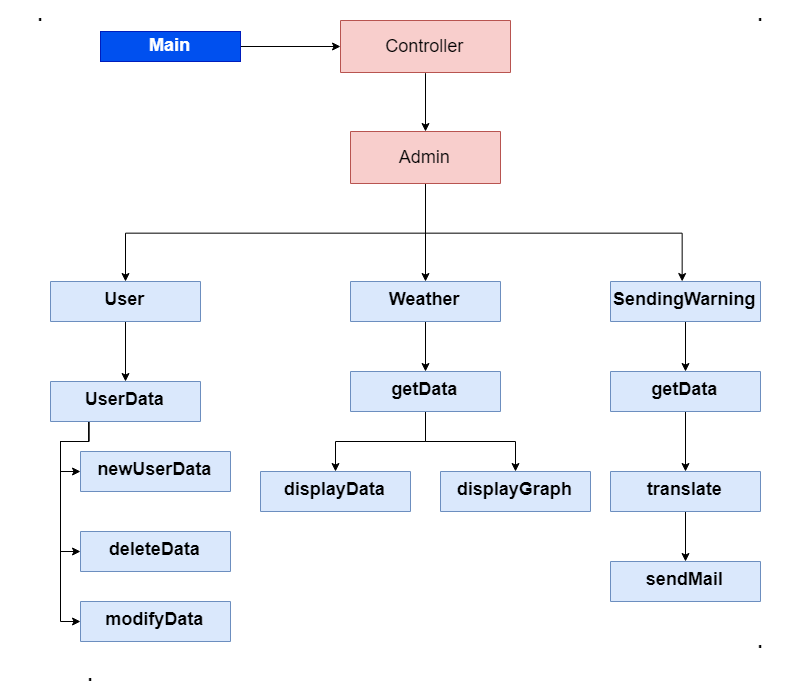

The diagram above was exported from draw.io. Its source (the exported page's mxGraphModel, read from the mxfile embedded in the PNG):
<mxGraphModel dx="2510" dy="970" grid="1" gridSize="10" guides="1" tooltips="1" connect="1" arrows="1" fold="1" page="1" pageScale="1" pageWidth="827" pageHeight="1169" math="0" shadow="0">
  <root>
    <mxCell id="0" />
    <mxCell id="1" parent="0" />
    <mxCell id="DplXuxhJ3OxLxb_QmgDE-73" style="edgeStyle=orthogonalEdgeStyle;rounded=0;orthogonalLoop=1;jettySize=auto;html=1;exitX=1;exitY=0.5;exitDx=0;exitDy=0;entryX=0;entryY=0.5;entryDx=0;entryDy=0;fontSize=18;" edge="1" parent="1" source="DplXuxhJ3OxLxb_QmgDE-41" target="DplXuxhJ3OxLxb_QmgDE-42">
      <mxGeometry relative="1" as="geometry" />
    </mxCell>
    <mxCell id="DplXuxhJ3OxLxb_QmgDE-41" value="&lt;p style=&quot;margin: 4px 0px 0px ; text-align: center ; font-size: 18px&quot;&gt;&lt;b style=&quot;font-size: 18px&quot;&gt;Main&lt;/b&gt;&lt;/p&gt;" style="verticalAlign=middle;align=center;overflow=fill;fontSize=18;fontFamily=Helvetica;html=1;fillColor=#0050ef;strokeColor=#001DBC;fontColor=#ffffff;strokeWidth=1;" vertex="1" parent="1">
      <mxGeometry x="-720" y="40" width="140" height="30" as="geometry" />
    </mxCell>
    <mxCell id="DplXuxhJ3OxLxb_QmgDE-75" style="edgeStyle=orthogonalEdgeStyle;rounded=0;orthogonalLoop=1;jettySize=auto;html=1;exitX=0.5;exitY=1;exitDx=0;exitDy=0;entryX=0.5;entryY=0;entryDx=0;entryDy=0;fontSize=18;" edge="1" parent="1" source="DplXuxhJ3OxLxb_QmgDE-42" target="DplXuxhJ3OxLxb_QmgDE-59">
      <mxGeometry relative="1" as="geometry" />
    </mxCell>
    <mxCell id="DplXuxhJ3OxLxb_QmgDE-42" value="Controller" style="swimlane;fontStyle=0;childLayout=stackLayout;horizontal=1;startSize=52;fillColor=#f8cecc;horizontalStack=0;resizeParent=1;resizeParentMax=0;resizeLast=0;collapsible=1;marginBottom=0;strokeWidth=1;fontSize=18;align=center;strokeColor=#b85450;" vertex="1" parent="1">
      <mxGeometry x="-480" y="29" width="170" height="52" as="geometry" />
    </mxCell>
    <mxCell id="DplXuxhJ3OxLxb_QmgDE-83" style="edgeStyle=orthogonalEdgeStyle;rounded=0;orthogonalLoop=1;jettySize=auto;html=1;exitX=0.5;exitY=1;exitDx=0;exitDy=0;entryX=0.5;entryY=0;entryDx=0;entryDy=0;fontSize=18;" edge="1" parent="1" source="DplXuxhJ3OxLxb_QmgDE-59" target="DplXuxhJ3OxLxb_QmgDE-81">
      <mxGeometry relative="1" as="geometry" />
    </mxCell>
    <mxCell id="DplXuxhJ3OxLxb_QmgDE-84" style="edgeStyle=orthogonalEdgeStyle;rounded=0;orthogonalLoop=1;jettySize=auto;html=1;exitX=0.5;exitY=1;exitDx=0;exitDy=0;fontSize=18;" edge="1" parent="1" source="DplXuxhJ3OxLxb_QmgDE-59" target="DplXuxhJ3OxLxb_QmgDE-76">
      <mxGeometry relative="1" as="geometry" />
    </mxCell>
    <mxCell id="DplXuxhJ3OxLxb_QmgDE-85" style="edgeStyle=orthogonalEdgeStyle;rounded=0;orthogonalLoop=1;jettySize=auto;html=1;entryX=0.48;entryY=0;entryDx=0;entryDy=0;entryPerimeter=0;fontSize=18;exitX=0.5;exitY=1;exitDx=0;exitDy=0;" edge="1" parent="1" source="DplXuxhJ3OxLxb_QmgDE-59" target="DplXuxhJ3OxLxb_QmgDE-82">
      <mxGeometry relative="1" as="geometry">
        <mxPoint x="-390" y="210" as="sourcePoint" />
      </mxGeometry>
    </mxCell>
    <mxCell id="DplXuxhJ3OxLxb_QmgDE-59" value="Admin" style="swimlane;fontStyle=0;childLayout=stackLayout;horizontal=1;startSize=52;fillColor=#f8cecc;horizontalStack=0;resizeParent=1;resizeParentMax=0;resizeLast=0;collapsible=1;marginBottom=0;strokeWidth=1;fontSize=18;align=center;strokeColor=#b85450;" vertex="1" parent="1">
      <mxGeometry x="-470" y="140" width="150" height="52" as="geometry" />
    </mxCell>
    <mxCell id="DplXuxhJ3OxLxb_QmgDE-105" style="edgeStyle=orthogonalEdgeStyle;rounded=0;orthogonalLoop=1;jettySize=auto;html=1;exitX=0.5;exitY=1;exitDx=0;exitDy=0;fontSize=18;" edge="1" parent="1" source="DplXuxhJ3OxLxb_QmgDE-76" target="DplXuxhJ3OxLxb_QmgDE-104">
      <mxGeometry relative="1" as="geometry" />
    </mxCell>
    <mxCell id="DplXuxhJ3OxLxb_QmgDE-76" value="User" style="swimlane;fontStyle=1;align=center;verticalAlign=top;childLayout=stackLayout;horizontal=1;startSize=60;horizontalStack=0;resizeParent=1;resizeParentMax=0;resizeLast=0;collapsible=1;marginBottom=0;strokeWidth=1;fontSize=18;fillColor=#dae8fc;strokeColor=#6c8ebf;" vertex="1" parent="1">
      <mxGeometry x="-770" y="290" width="150" height="40" as="geometry" />
    </mxCell>
    <mxCell id="DplXuxhJ3OxLxb_QmgDE-90" style="edgeStyle=orthogonalEdgeStyle;rounded=0;orthogonalLoop=1;jettySize=auto;html=1;exitX=0.5;exitY=1;exitDx=0;exitDy=0;entryX=0.5;entryY=0;entryDx=0;entryDy=0;fontSize=18;" edge="1" parent="1" source="DplXuxhJ3OxLxb_QmgDE-81" target="DplXuxhJ3OxLxb_QmgDE-89">
      <mxGeometry relative="1" as="geometry" />
    </mxCell>
    <mxCell id="DplXuxhJ3OxLxb_QmgDE-81" value="Weather" style="swimlane;fontStyle=1;align=center;verticalAlign=top;childLayout=stackLayout;horizontal=1;startSize=60;horizontalStack=0;resizeParent=1;resizeParentMax=0;resizeLast=0;collapsible=1;marginBottom=0;strokeWidth=1;fontSize=18;fillColor=#dae8fc;strokeColor=#6c8ebf;" vertex="1" parent="1">
      <mxGeometry x="-470" y="290" width="150" height="40" as="geometry" />
    </mxCell>
    <mxCell id="DplXuxhJ3OxLxb_QmgDE-98" style="edgeStyle=orthogonalEdgeStyle;rounded=0;orthogonalLoop=1;jettySize=auto;html=1;exitX=0.5;exitY=1;exitDx=0;exitDy=0;entryX=0.5;entryY=0;entryDx=0;entryDy=0;fontSize=18;" edge="1" parent="1" source="DplXuxhJ3OxLxb_QmgDE-82" target="DplXuxhJ3OxLxb_QmgDE-97">
      <mxGeometry relative="1" as="geometry" />
    </mxCell>
    <mxCell id="DplXuxhJ3OxLxb_QmgDE-82" value="SendingWarning" style="swimlane;fontStyle=1;align=center;verticalAlign=top;childLayout=stackLayout;horizontal=1;startSize=60;horizontalStack=0;resizeParent=1;resizeParentMax=0;resizeLast=0;collapsible=1;marginBottom=0;strokeWidth=1;fontSize=18;fillColor=#dae8fc;strokeColor=#6c8ebf;" vertex="1" parent="1">
      <mxGeometry x="-210" y="290" width="150" height="40" as="geometry" />
    </mxCell>
    <mxCell id="DplXuxhJ3OxLxb_QmgDE-93" style="edgeStyle=orthogonalEdgeStyle;rounded=0;orthogonalLoop=1;jettySize=auto;html=1;exitX=0.5;exitY=1;exitDx=0;exitDy=0;entryX=0.5;entryY=0;entryDx=0;entryDy=0;fontSize=18;" edge="1" parent="1" source="DplXuxhJ3OxLxb_QmgDE-89" target="DplXuxhJ3OxLxb_QmgDE-91">
      <mxGeometry relative="1" as="geometry" />
    </mxCell>
    <mxCell id="DplXuxhJ3OxLxb_QmgDE-96" style="edgeStyle=orthogonalEdgeStyle;rounded=0;orthogonalLoop=1;jettySize=auto;html=1;exitX=0.5;exitY=1;exitDx=0;exitDy=0;entryX=0.5;entryY=0;entryDx=0;entryDy=0;fontSize=18;" edge="1" parent="1" source="DplXuxhJ3OxLxb_QmgDE-89" target="DplXuxhJ3OxLxb_QmgDE-92">
      <mxGeometry relative="1" as="geometry" />
    </mxCell>
    <mxCell id="DplXuxhJ3OxLxb_QmgDE-89" value="getData" style="swimlane;fontStyle=1;align=center;verticalAlign=top;childLayout=stackLayout;horizontal=1;startSize=60;horizontalStack=0;resizeParent=1;resizeParentMax=0;resizeLast=0;collapsible=1;marginBottom=0;strokeWidth=1;fontSize=18;fillColor=#dae8fc;strokeColor=#6c8ebf;" vertex="1" parent="1">
      <mxGeometry x="-470" y="380" width="150" height="40" as="geometry" />
    </mxCell>
    <mxCell id="DplXuxhJ3OxLxb_QmgDE-91" value="displayData" style="swimlane;fontStyle=1;align=center;verticalAlign=top;childLayout=stackLayout;horizontal=1;startSize=60;horizontalStack=0;resizeParent=1;resizeParentMax=0;resizeLast=0;collapsible=1;marginBottom=0;strokeWidth=1;fontSize=18;fillColor=#dae8fc;strokeColor=#6c8ebf;" vertex="1" parent="1">
      <mxGeometry x="-560" y="480" width="150" height="40" as="geometry" />
    </mxCell>
    <mxCell id="DplXuxhJ3OxLxb_QmgDE-92" value="displayGraph" style="swimlane;fontStyle=1;align=center;verticalAlign=top;childLayout=stackLayout;horizontal=1;startSize=60;horizontalStack=0;resizeParent=1;resizeParentMax=0;resizeLast=0;collapsible=1;marginBottom=0;strokeWidth=1;fontSize=18;fillColor=#dae8fc;strokeColor=#6c8ebf;" vertex="1" parent="1">
      <mxGeometry x="-380" y="480" width="150" height="40" as="geometry" />
    </mxCell>
    <mxCell id="DplXuxhJ3OxLxb_QmgDE-100" style="edgeStyle=orthogonalEdgeStyle;rounded=0;orthogonalLoop=1;jettySize=auto;html=1;exitX=0.5;exitY=1;exitDx=0;exitDy=0;fontSize=18;" edge="1" parent="1" source="DplXuxhJ3OxLxb_QmgDE-97" target="DplXuxhJ3OxLxb_QmgDE-99">
      <mxGeometry relative="1" as="geometry" />
    </mxCell>
    <mxCell id="DplXuxhJ3OxLxb_QmgDE-97" value="getData" style="swimlane;fontStyle=1;align=center;verticalAlign=top;childLayout=stackLayout;horizontal=1;startSize=60;horizontalStack=0;resizeParent=1;resizeParentMax=0;resizeLast=0;collapsible=1;marginBottom=0;strokeWidth=1;fontSize=18;fillColor=#dae8fc;strokeColor=#6c8ebf;" vertex="1" parent="1">
      <mxGeometry x="-210" y="380" width="150" height="40" as="geometry" />
    </mxCell>
    <mxCell id="DplXuxhJ3OxLxb_QmgDE-103" style="edgeStyle=orthogonalEdgeStyle;rounded=0;orthogonalLoop=1;jettySize=auto;html=1;exitX=0.5;exitY=1;exitDx=0;exitDy=0;entryX=0.5;entryY=0;entryDx=0;entryDy=0;fontSize=18;" edge="1" parent="1" source="DplXuxhJ3OxLxb_QmgDE-99" target="DplXuxhJ3OxLxb_QmgDE-102">
      <mxGeometry relative="1" as="geometry" />
    </mxCell>
    <mxCell id="DplXuxhJ3OxLxb_QmgDE-99" value="translate" style="swimlane;fontStyle=1;align=center;verticalAlign=top;childLayout=stackLayout;horizontal=1;startSize=60;horizontalStack=0;resizeParent=1;resizeParentMax=0;resizeLast=0;collapsible=1;marginBottom=0;strokeWidth=1;fontSize=18;fillColor=#dae8fc;strokeColor=#6c8ebf;" vertex="1" parent="1">
      <mxGeometry x="-210" y="480" width="150" height="40" as="geometry" />
    </mxCell>
    <mxCell id="DplXuxhJ3OxLxb_QmgDE-102" value="sendMail" style="swimlane;fontStyle=1;align=center;verticalAlign=top;childLayout=stackLayout;horizontal=1;startSize=60;horizontalStack=0;resizeParent=1;resizeParentMax=0;resizeLast=0;collapsible=1;marginBottom=0;strokeWidth=1;fontSize=18;fillColor=#dae8fc;strokeColor=#6c8ebf;" vertex="1" parent="1">
      <mxGeometry x="-210" y="570" width="150" height="40" as="geometry" />
    </mxCell>
    <mxCell id="DplXuxhJ3OxLxb_QmgDE-110" style="edgeStyle=orthogonalEdgeStyle;rounded=0;orthogonalLoop=1;jettySize=auto;html=1;exitX=0.25;exitY=1;exitDx=0;exitDy=0;entryX=0;entryY=0.5;entryDx=0;entryDy=0;fontSize=18;" edge="1" parent="1" source="DplXuxhJ3OxLxb_QmgDE-104" target="DplXuxhJ3OxLxb_QmgDE-106">
      <mxGeometry relative="1" as="geometry" />
    </mxCell>
    <mxCell id="DplXuxhJ3OxLxb_QmgDE-111" style="edgeStyle=orthogonalEdgeStyle;rounded=0;orthogonalLoop=1;jettySize=auto;html=1;exitX=0.25;exitY=1;exitDx=0;exitDy=0;entryX=0;entryY=0.5;entryDx=0;entryDy=0;fontSize=18;" edge="1" parent="1" source="DplXuxhJ3OxLxb_QmgDE-104" target="DplXuxhJ3OxLxb_QmgDE-107">
      <mxGeometry relative="1" as="geometry">
        <Array as="points">
          <mxPoint x="-732" y="450" />
          <mxPoint x="-760" y="450" />
          <mxPoint x="-760" y="560" />
        </Array>
      </mxGeometry>
    </mxCell>
    <mxCell id="DplXuxhJ3OxLxb_QmgDE-112" style="edgeStyle=orthogonalEdgeStyle;rounded=0;orthogonalLoop=1;jettySize=auto;html=1;exitX=0.25;exitY=1;exitDx=0;exitDy=0;entryX=0;entryY=0.5;entryDx=0;entryDy=0;fontSize=18;" edge="1" parent="1" source="DplXuxhJ3OxLxb_QmgDE-104" target="DplXuxhJ3OxLxb_QmgDE-108">
      <mxGeometry relative="1" as="geometry">
        <Array as="points">
          <mxPoint x="-732" y="450" />
          <mxPoint x="-760" y="450" />
          <mxPoint x="-760" y="630" />
        </Array>
      </mxGeometry>
    </mxCell>
    <mxCell id="DplXuxhJ3OxLxb_QmgDE-104" value="UserData" style="swimlane;fontStyle=1;align=center;verticalAlign=top;childLayout=stackLayout;horizontal=1;startSize=60;horizontalStack=0;resizeParent=1;resizeParentMax=0;resizeLast=0;collapsible=1;marginBottom=0;strokeWidth=1;fontSize=18;fillColor=#dae8fc;strokeColor=#6c8ebf;" vertex="1" parent="1">
      <mxGeometry x="-770" y="390" width="150" height="40" as="geometry" />
    </mxCell>
    <mxCell id="DplXuxhJ3OxLxb_QmgDE-106" value="newUserData" style="swimlane;fontStyle=1;align=center;verticalAlign=top;childLayout=stackLayout;horizontal=1;startSize=60;horizontalStack=0;resizeParent=1;resizeParentMax=0;resizeLast=0;collapsible=1;marginBottom=0;strokeWidth=1;fontSize=18;fillColor=#dae8fc;strokeColor=#6c8ebf;" vertex="1" parent="1">
      <mxGeometry x="-740" y="460" width="150" height="40" as="geometry" />
    </mxCell>
    <mxCell id="DplXuxhJ3OxLxb_QmgDE-107" value="deleteData" style="swimlane;fontStyle=1;align=center;verticalAlign=top;childLayout=stackLayout;horizontal=1;startSize=60;horizontalStack=0;resizeParent=1;resizeParentMax=0;resizeLast=0;collapsible=1;marginBottom=0;strokeWidth=1;fontSize=18;fillColor=#dae8fc;strokeColor=#6c8ebf;" vertex="1" parent="1">
      <mxGeometry x="-740" y="540" width="150" height="40" as="geometry" />
    </mxCell>
    <mxCell id="DplXuxhJ3OxLxb_QmgDE-108" value="modifyData" style="swimlane;fontStyle=1;align=center;verticalAlign=top;childLayout=stackLayout;horizontal=1;startSize=60;horizontalStack=0;resizeParent=1;resizeParentMax=0;resizeLast=0;collapsible=1;marginBottom=0;strokeWidth=1;fontSize=18;fillColor=#dae8fc;strokeColor=#6c8ebf;" vertex="1" parent="1">
      <mxGeometry x="-740" y="610" width="150" height="40" as="geometry" />
    </mxCell>
    <mxCell id="DplXuxhJ3OxLxb_QmgDE-114" value="." style="text;align=center;fontStyle=1;verticalAlign=middle;spacingLeft=3;spacingRight=3;strokeColor=none;rotatable=0;points=[[0,0.5],[1,0.5]];portConstraint=eastwest;fontSize=18;" vertex="1" parent="1">
      <mxGeometry x="-770" y="670" width="80" height="26" as="geometry" />
    </mxCell>
    <mxCell id="DplXuxhJ3OxLxb_QmgDE-115" value="." style="text;align=center;fontStyle=1;verticalAlign=middle;spacingLeft=3;spacingRight=3;strokeColor=none;rotatable=0;points=[[0,0.5],[1,0.5]];portConstraint=eastwest;fontSize=18;" vertex="1" parent="1">
      <mxGeometry x="-100" y="637" width="80" height="26" as="geometry" />
    </mxCell>
    <mxCell id="DplXuxhJ3OxLxb_QmgDE-116" value="." style="text;align=center;fontStyle=1;verticalAlign=middle;spacingLeft=3;spacingRight=3;strokeColor=none;rotatable=0;points=[[0,0.5],[1,0.5]];portConstraint=eastwest;fontSize=18;" vertex="1" parent="1">
      <mxGeometry x="-100" y="9.5" width="80" height="26" as="geometry" />
    </mxCell>
    <mxCell id="DplXuxhJ3OxLxb_QmgDE-117" value="." style="text;align=center;fontStyle=1;verticalAlign=middle;spacingLeft=3;spacingRight=3;strokeColor=none;rotatable=0;points=[[0,0.5],[1,0.5]];portConstraint=eastwest;fontSize=18;" vertex="1" parent="1">
      <mxGeometry x="-820" y="9.5" width="80" height="26" as="geometry" />
    </mxCell>
  </root>
</mxGraphModel>